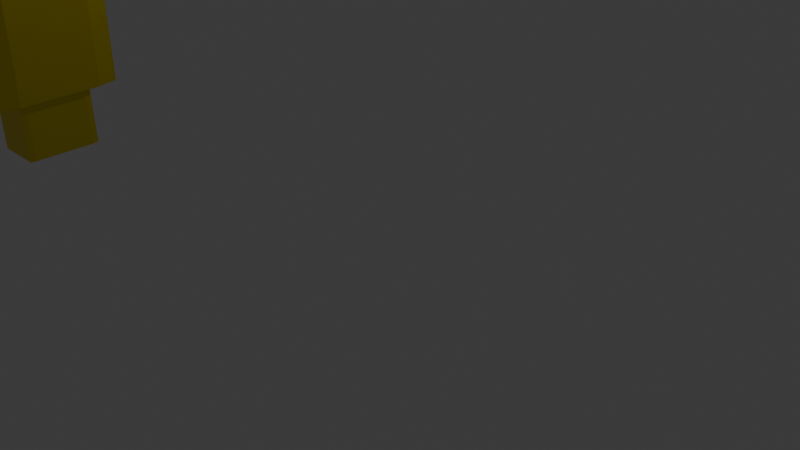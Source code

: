 # Source: KKEY.blend  (saved by Blender 4.0.36; exported with 4.5.12 LTS)
import bpy
from mathutils import Matrix  # noqa: F401  (used for matrix-valued properties, if any)

bpy.ops.wm.read_factory_settings(use_empty=True)
scene = bpy.context.scene
scene.name = 'Scene'

# ---- collections
col_collection = bpy.data.collections.new('Collection'); scene.collection.children.link(col_collection)

# ---- materials (node trees are filled in below, after node groups)
mat_material = bpy.data.materials.new('Material')
mat_material.alpha_threshold = 0.0
mat_material.use_transparent_shadow = False
mat_material.roughness = 0.5
mat_material.line_color = (0.0, 0.0, 0.0, 1.0)

# ---- material node trees
mat_material.use_nodes = True; mat_material.node_tree.nodes.clear()
_N = mat_material.node_tree.nodes; _L = mat_material.node_tree.links
n0 = _N.new('ShaderNodeOutputMaterial'); n0.name = 'Material Output'; n0.location = (300, 300)
n1 = _N.new('ShaderNodeBsdfPrincipled'); n1.name = 'Principled BSDF'; n1.location = (10, 300)
n1.inputs[0].default_value = (0.8003, 0.6511, 0.0, 1.0)
n1.inputs[1].default_value = 1.0
n1.inputs[2].default_value = 0.2969
n1.inputs[3].default_value = 2.65
_L.new(n1.outputs[0], n0.inputs[0])
n0.is_active_output = True

# ---- world
world_world = bpy.data.worlds.new('World'); scene.world = world_world
world_world.use_nodes = True; world_world.node_tree.nodes.clear()
_N = world_world.node_tree.nodes; _L = world_world.node_tree.links
n0 = _N.new('ShaderNodeOutputWorld'); n0.name = 'World Output'; n0.location = (300, 300)
n1 = _N.new('ShaderNodeBackground'); n1.name = 'Background'; n1.location = (10, 300)
n1.inputs[0].default_value = (0.05088, 0.05088, 0.05088, 1.0)
_L.new(n1.outputs[0], n0.inputs[0])
n0.is_active_output = True
world_world.color = (0.05088, 0.05088, 0.05088)
world_world.use_sun_shadow = False
world_world.sun_shadow_jitter_overblur = 0.0

# ---- cameras
cam_camera = bpy.data.cameras.new('Camera')
cam_camera.clip_end = 100.0
cam_camera.ortho_scale = 7.314

# ---- lights
light_light = bpy.data.lights.new('Light', 'POINT')
light_light.transmission_factor = 0.0
light_light.use_soft_falloff = False
light_light.energy = 1000.0
light_light.shadow_soft_size = 0.1
light_light.shadow_maximum_resolution = 0.006
light_light.use_absolute_resolution = True

# ---- meshes
me_cube = bpy.data.meshes.new('Cube')
me_cube.from_pydata([(1.0, 0.8083, 4.118), (0.37, 1.0, -0.5617), (1.0, 0.8083, -1.0), (1.0, -0.8083, 4.118), (1.0, -0.8083, -1.0), (0.8083, -1.0, -1.0), (-1.0, 0.8083, 4.118), (-1.0, 0.8083, -1.0), (-0.37, 1.0, -0.5617), (-1.0, -0.8083, 4.118), (-0.8083, -1.0, -1.0), (-1.0, -0.8083, -1.0), (0.1697, 0.2405, 7.295), (0.2099, 0.2002, 7.295), (-0.1697, -0.1793, 7.295), (-0.2099, -0.1391, 7.295), (0.2099, -0.1391, 7.295), (0.1697, -0.1793, 7.295), (-0.2099, 0.2002, 7.295), (-0.1697, 0.2405, 7.295), (1.0, 0.8199, -2.027), (0.8083, 1.012, -2.027), (-1.0, -0.7967, -2.027), (-0.8083, -0.9884, -2.027), (0.8083, -0.9884, -2.027), (1.0, -0.7967, -2.027), (-0.8083, 1.012, -2.027), (-1.0, 0.8199, -2.027), (1.0, 0.8083, 1.559), (0.37, 1.0, 1.12), (-0.8083, -1.0, 1.559), (-1.0, -0.8083, 1.559), (0.8083, -1.0, 1.559), (1.0, -0.8083, 1.559), (-0.37, 1.0, 1.12), (-1.0, 0.8083, 1.559), (1.0, -0.8083, 2.838), (-1.0, 0.8083, 2.838), (1.0, 0.8083, 2.838), (-1.0, -0.8083, 2.838), (1.0, -0.8083, 3.478), (-1.0, 0.8083, 3.478), (1.0, 0.8083, 3.478), (-1.0, -0.8083, 3.478), (1.0, 0.8083, 2.198), (-1.0, -0.8083, 2.198), (1.0, -0.8083, 2.198), (-1.0, 0.8083, 2.198), (0.6643, -1.0, 4.118), (0.8083, -1.0, 3.974), (0.9101, -0.8982, 4.118), (0.7753, -0.9592, 4.252), (-0.8083, -1.0, 3.974), (-0.6643, -1.0, 4.118), (-0.7753, -0.9592, 4.252), (-0.9101, -0.8982, 4.118), (-0.6643, -1.0, 3.478), (-0.8083, -1.0, 3.622), (-0.9101, -0.8982, 3.478), (-0.8083, -1.0, 3.334), (0.8083, -1.0, 3.622), (0.6643, -1.0, 3.478), (0.8083, -1.0, 3.334), (0.9101, -0.8982, 3.478), (-0.5258, -3.958, 3.676), (-0.4731, -3.958, 3.608), (-0.4731, -3.958, 3.988), (-0.5258, -3.958, 3.92), (0.5258, -3.958, 3.92), (0.4731, -3.958, 3.988), (0.4731, -3.958, 3.608), (0.5258, -3.958, 3.676), (-0.8083, -1.0, 2.732), (-0.7017, -1.0, 2.838), (-0.8083, -1.0, 2.945), (-0.8837, -0.9246, 2.838), (0.7017, -1.0, 2.838), (0.8083, -1.0, 2.732), (0.8837, -0.9246, 2.838), (0.8083, -1.0, 2.945), (0.8083, -1.0, 2.305), (0.7017, -1.0, 2.198), (0.8083, -1.0, 2.092), (0.8837, -0.9246, 2.198), (-0.7017, -1.0, 2.198), (-0.8083, -1.0, 2.305), (-0.8837, -0.9246, 2.198), (-0.8083, -1.0, 2.092), (-0.5258, -3.958, 2.359), (-0.5021, -3.958, 2.328), (-0.5021, -3.958, 2.708), (-0.5258, -3.958, 2.678), (0.5258, -3.958, 2.678), (0.5021, -3.958, 2.708), (0.5021, -3.958, 2.328), (0.5258, -3.958, 2.359), (1.141, -0.3564, -3.226), (-1.182, -0.2942, -3.227), (1.144, 0.04924, -3.213), (-1.179, 0.1114, -3.214), (1.147, 0.4385, -3.168), (-1.176, 0.5006, -3.168), (1.15, 0.793, -3.093), (-1.174, 0.8552, -3.094), (1.152, 1.095, -2.994), (-1.172, 1.157, -2.995), (1.154, 1.328, -2.881), (-1.17, 1.39, -2.882), (1.155, 1.477, -2.771), (-1.169, 1.54, -2.772), (1.155, 1.541, -2.69), (-1.169, 1.603, -2.691), (1.155, 1.551, -2.656), (-1.169, 1.613, -2.657), (1.155, 1.546, -2.629), (-1.169, 1.608, -2.63), (1.155, 1.498, -2.559), (-1.169, 1.561, -2.559), (1.154, 1.369, -2.452), (-1.17, 1.431, -2.453), (1.152, 1.153, -2.338), (-1.172, 1.216, -2.338), (1.15, 0.8651, -2.235), (-1.174, 0.9273, -2.236), (1.147, 0.5207, -2.154), (-1.176, 0.5829, -2.155), (1.145, 0.1376, -2.102), (-1.179, 0.1998, -2.103), (1.142, -0.266, -2.082), (-1.182, -0.2038, -2.082), (1.139, -0.6716, -2.095), (-1.185, -0.6095, -2.095), (1.136, -1.061, -2.14), (-1.188, -0.9987, -2.141), (1.133, -1.415, -2.215), (-1.19, -1.353, -2.215), (1.131, -1.718, -2.314), (-1.193, -1.655, -2.314), (1.13, -1.95, -2.427), (-1.194, -1.888, -2.427), (1.128, -2.1, -2.537), (-1.195, -2.038, -2.538), (1.128, -2.164, -2.618), (-1.196, -2.101, -2.619), (1.128, -2.173, -2.652), (-1.196, -2.111, -2.653), (1.128, -2.168, -2.679), (-1.196, -2.106, -2.679), (1.128, -2.121, -2.749), (-1.195, -2.059, -2.75), (1.129, -1.991, -2.856), (-1.194, -1.929, -2.856), (1.131, -1.776, -2.97), (-1.193, -1.714, -2.971), (1.133, -1.488, -3.073), (-1.191, -1.425, -3.074), (1.136, -1.143, -3.154), (-1.188, -1.081, -3.154), (1.138, -0.76, -3.206), (-1.185, -0.6978, -3.206), (1.142, -0.3596, -3.58), (1.145, 0.07535, -3.566), (-1.179, 0.1375, -3.567), (-1.182, -0.2975, -3.581), (1.148, 0.4955, -3.517), (-1.176, 0.5577, -3.518), (1.151, 0.8846, -3.435), (-1.173, 0.9468, -3.436), (1.153, 1.228, -3.323), (-1.171, 1.29, -3.324), (1.155, 1.512, -3.185), (-1.169, 1.574, -3.186), (1.157, 1.726, -3.027), (-1.167, 1.788, -3.028), (1.157, 1.862, -2.854), (-1.166, 1.924, -2.855), (1.158, 1.914, -2.674), (-1.166, 1.976, -2.675), (1.157, 1.88, -2.493), (-1.166, 1.943, -2.494), (1.157, 1.763, -2.318), (-1.167, 1.825, -2.319), (1.155, 1.566, -2.156), (-1.169, 1.628, -2.157), (1.153, 1.296, -2.013), (-1.171, 1.359, -2.014), (1.151, 0.9652, -1.895), (-1.173, 1.027, -1.896), (1.148, 0.585, -1.806), (-1.176, 0.6472, -1.807), (1.145, 0.1704, -1.75), (-1.179, 0.2326, -1.75), (1.142, -0.2628, -1.728), (-1.182, -0.2006, -1.729), (1.138, -0.6977, -1.742), (-1.185, -0.6356, -1.742), (1.135, -1.118, -1.791), (-1.188, -1.056, -1.791), (1.133, -1.507, -1.873), (-1.191, -1.445, -1.873), (1.13, -1.85, -1.985), (-1.194, -1.788, -1.986), (1.128, -2.134, -2.123), (-1.196, -2.072, -2.123), (1.127, -2.348, -2.281), (-1.197, -2.286, -2.282), (1.126, -2.484, -2.454), (-1.198, -2.422, -2.454), (1.125, -2.536, -2.634), (-1.198, -2.474, -2.634), (1.126, -2.503, -2.815), (-1.198, -2.441, -2.815), (1.127, -2.385, -2.99), (-1.197, -2.323, -2.99), (1.128, -2.188, -3.152), (-1.196, -2.126, -3.152), (1.13, -1.919, -3.294), (-1.194, -1.857, -3.295), (1.133, -1.588, -3.413), (-1.191, -1.525, -3.413), (1.135, -1.207, -3.502), (-1.188, -1.145, -3.502), (1.138, -0.7928, -3.558), (-1.185, -0.7306, -3.559), (-0.6643, -3.958, 3.478), (-0.8083, -3.958, 3.622), (-0.8083, -3.958, 3.974), (-0.6643, -3.958, 4.118), (0.8083, -3.958, 3.622), (0.6643, -3.958, 3.478), (0.6643, -3.958, 4.118), (0.8083, -3.958, 3.974), (-0.8083, -3.958, 2.732), (-0.7017, -3.958, 2.838), (0.7017, -3.958, 2.838), (0.8083, -3.958, 2.732), (0.8083, -3.958, 2.305), (0.7017, -3.958, 2.198), (-0.7017, -3.958, 2.198), (-0.8083, -3.958, 2.305), (-0.4731, -3.523, 3.608), (-0.5258, -3.523, 3.676), (-0.5258, -3.523, 3.92), (-0.4731, -3.523, 3.988), (0.5258, -3.523, 3.676), (0.4731, -3.523, 3.608), (0.4731, -3.523, 3.988), (0.5258, -3.523, 3.92), (-0.5258, -3.523, 2.678), (-0.5021, -3.523, 2.708), (0.5021, -3.523, 2.708), (0.5258, -3.523, 2.678), (0.5258, -3.523, 2.359), (0.5021, -3.523, 2.328), (-0.5021, -3.523, 2.328), (-0.5258, -3.523, 2.359), (-0.4731, -4.729, 3.598), (-0.5258, -4.729, 3.666), (-0.5258, -4.729, 3.911), (-0.4731, -4.729, 3.979), (0.5258, -4.729, 3.666), (0.4731, -4.729, 3.598), (0.4731, -4.729, 3.979), (0.5258, -4.729, 3.911), (-0.5258, -4.729, 2.669), (-0.5021, -4.729, 2.699), (0.5021, -4.729, 2.699), (0.5258, -4.729, 2.669), (0.5258, -4.729, 2.35), (0.5021, -4.729, 2.319), (-0.5021, -4.729, 2.319), (-0.5258, -4.729, 2.35), (-0.8083, 1.0, 1.559), (-0.8083, 1.0, -1.0), (0.8083, 1.0, -1.0), (0.8083, 1.0, 1.559), (0.8083, 1.0, 3.478), (0.8083, 1.0, 4.118), (-0.8083, 1.0, 4.118), (0.8083, 1.0, 2.198), (0.8083, 1.0, 2.838), (-0.8083, 1.0, 2.838), (-0.8083, 1.0, 3.478), (-0.8083, 1.0, 2.198), (-0.37, 2.039, 1.12), (-0.37, 2.039, -0.5617), (0.37, 2.039, -0.5617), (0.37, 2.039, 1.12), (0.37, 2.054, 0.8502), (-0.37, 2.054, 0.8232), (0.37, 1.63, 0.4891), (0.37, 1.606, 0.2985), (0.37, 1.428, 0.07639), (0.37, 1.497, -0.05038), (-0.37, 1.91, 0.01756), (-0.37, 1.727, 0.04278), (-0.37, 1.714, 0.1289), (-0.37, 1.677, 0.2024), (-0.37, 1.681, 0.3087), (-0.37, 1.703, 0.4214), (-0.37, 1.733, 0.5057), (-0.37, 1.885, 0.5182), (0.3661, 1.0, 3.874), (0.2847, 1.0, 3.955), (0.4425, 1.0, 3.983), (-0.2847, 1.0, 3.955), (-0.3661, 1.0, 3.874), (-0.4425, 1.0, 3.983), (0.3661, 1.0, 2.594), (0.2847, 1.0, 2.676), (0.4425, 1.0, 2.704), (-0.2847, 1.0, 2.676), (-0.3661, 1.0, 2.594), (-0.4425, 1.0, 2.704), (0.2847, 1.0, 3.64), (0.3661, 1.0, 3.722), (0.4425, 1.0, 3.612), (-0.3661, 1.0, 3.722), (-0.2847, 1.0, 3.64), (-0.4425, 1.0, 3.612), (-0.3661, 1.0, 2.442), (-0.2847, 1.0, 2.361), (-0.4425, 1.0, 2.333), (0.2847, 1.0, 2.361), (0.3661, 1.0, 2.442), (0.4425, 1.0, 2.333), (0.3661, 2.287, 3.722), (0.2847, 2.287, 3.64), (0.2847, 2.287, 3.955), (0.3661, 2.287, 3.874), (-0.3661, 2.287, 3.874), (-0.2847, 2.287, 3.955), (0.3661, 2.287, 2.442), (0.2847, 2.287, 2.361), (0.2847, 2.287, 2.676), (0.3661, 2.287, 2.594), (-0.3661, 2.287, 2.594), (-0.2847, 2.287, 2.676), (-0.2847, 2.287, 3.64), (-0.3661, 2.287, 3.722), (-0.2847, 2.287, 2.361), (-0.3661, 2.287, 2.442), (0.37, 2.036, -0.1691), (-0.0658, 1.961, -0.02566), (0.2958, 2.004, -0.0745), (0.37, 1.954, -0.08196), (-0.37, 1.961, -0.006303), (-0.37, 2.036, -0.122), (1.153, -0.2322, -4.185), (1.156, 0.2028, -4.171), (-1.168, 0.265, -4.172), (-1.171, -0.17, -4.185), (1.159, 0.6229, -4.122), (-1.165, 0.6851, -4.123), (1.162, 1.012, -4.04), (-1.162, 1.074, -4.041), (1.164, 1.355, -3.928), (-1.159, 1.417, -3.928), (-1.18, -1.398, -4.018), (1.144, -1.46, -4.018), (1.147, -1.08, -4.107), (-1.177, -1.018, -4.107), (1.15, -0.6653, -4.163), (-1.174, -0.6032, -4.164), (1.154, -0.2008, -5.17), (-1.17, -0.1386, -5.171), (-1.167, 0.2964, -5.157), (1.157, 0.2342, -5.156), (1.159, 0.3168, -5.15), (-1.164, 0.379, -5.151), (-1.161, 0.7991, -5.102), (1.162, 0.7369, -5.101), (1.165, 0.8264, -5.087), (-1.159, 0.8886, -5.087), (-1.156, 1.278, -5.005), (1.168, 1.216, -5.005), (1.17, 1.318, -4.977), (-1.153, 1.38, -4.978), (-1.151, 1.724, -4.866), (1.173, 1.661, -4.865), (1.138, -1.685, -4.978), (-1.186, -1.623, -4.978), (-1.183, -1.243, -5.067), (1.141, -1.305, -5.067), (1.143, -1.213, -5.084), (-1.18, -1.151, -5.084), (-1.177, -0.7362, -5.141), (1.146, -0.7984, -5.14), (1.149, -0.7147, -5.148), (-1.175, -0.6525, -5.148), (-1.172, -0.2194, -5.17), (1.152, -0.2816, -5.17)], [], [(10, 11, 22, 23), (43, 9, 6, 41), (32, 82, 81, 84, 87, 30), (6, 9, 15, 18), (42, 0, 3, 40), (28, 2, 274, 275), (9, 55, 54, 14, 15), (32, 5, 4, 33), (272, 273, 7, 35), (320, 312, 336, 341), (13, 12, 19, 18, 15, 14, 17, 16), (278, 6, 18, 19), (52, 57, 225, 226), (3, 0, 13, 16), (48, 53, 227, 230), (277, 278, 19, 12), (76, 73, 233, 234), (0, 277, 12, 13), (27, 26, 21, 20, 25, 24, 23, 22), (274, 2, 20, 21), (11, 7, 27, 22), (2, 4, 25, 20), (273, 274, 21, 26), (7, 273, 26, 27), (5, 10, 23, 24), (4, 5, 24, 25), (343, 346, 294), (283, 272, 35, 47), (30, 87, 86, 45, 31), (10, 30, 31, 11), (44, 28, 275, 279), (2, 28, 33, 4), (5, 32, 30, 10), (11, 31, 35, 7), (42, 38, 280, 276), (92, 93, 250, 251), (282, 281, 37, 41), (323, 321, 340, 333), (76, 79, 62, 61, 56, 59, 74, 73), (44, 38, 36, 46), (75, 74, 59, 58, 43, 39), (45, 39, 37, 47), (278, 282, 41, 6), (60, 49, 231, 228), (0, 42, 276, 277), (281, 282, 276, 280), (56, 61, 229, 224), (38, 42, 40, 36), (63, 62, 79, 78, 36, 40), (39, 43, 41, 37), (31, 45, 47, 35), (84, 81, 237, 238), (28, 44, 46, 33), (66, 67, 242, 243), (272, 283, 279, 275), (38, 44, 279, 280), (80, 77, 235, 236), (281, 283, 47, 37), (86, 85, 72, 75, 39, 45), (58, 57, 52, 55, 9, 43), (83, 82, 32, 33, 46), (78, 77, 80, 83, 46, 36), (54, 53, 48, 51, 17, 14), (51, 50, 3, 16, 17), (48, 49, 50, 51), (52, 53, 54, 55), (56, 57, 58, 59), (60, 61, 62, 63), (56, 224, 225, 57), (227, 53, 52, 226), (60, 228, 229, 61), (231, 49, 48, 230), (50, 49, 60, 63, 40, 3), (72, 73, 74, 75), (76, 77, 78, 79), (80, 81, 82, 83), (84, 85, 86, 87), (72, 232, 233, 73), (235, 77, 76, 234), (237, 81, 80, 236), (84, 238, 239, 85), (72, 85, 239, 232), (222, 220, 360, 362), (163, 162, 350, 351), (165, 167, 355, 353), (219, 221, 361, 358), (168, 169, 171, 170), (170, 171, 173, 172), (172, 173, 175, 174), (174, 175, 177, 176), (176, 177, 179, 178), (178, 179, 181, 180), (180, 181, 183, 182), (182, 183, 185, 184), (184, 185, 187, 186), (186, 187, 189, 188), (188, 189, 191, 190), (190, 191, 193, 192), (192, 193, 195, 194), (194, 195, 197, 196), (196, 197, 199, 198), (198, 199, 201, 200), (200, 201, 203, 202), (202, 203, 205, 204), (204, 205, 207, 206), (206, 207, 209, 208), (208, 209, 211, 210), (210, 211, 213, 212), (212, 213, 215, 214), (214, 215, 217, 216), (216, 217, 219, 218), (161, 160, 348, 349), (166, 164, 352, 354), (220, 218, 359, 360), (98, 96, 160, 161), (97, 99, 162, 163), (100, 98, 161, 164), (99, 101, 165, 162), (102, 100, 164, 166), (101, 103, 167, 165), (104, 102, 166, 168), (103, 105, 169, 167), (106, 104, 168, 170), (105, 107, 171, 169), (108, 106, 170, 172), (107, 109, 173, 171), (110, 108, 172, 174), (109, 111, 175, 173), (112, 110, 174, 176), (111, 113, 177, 175), (114, 112, 176, 178), (113, 115, 179, 177), (116, 114, 178, 180), (115, 117, 181, 179), (118, 116, 180, 182), (117, 119, 183, 181), (120, 118, 182, 184), (119, 121, 185, 183), (122, 120, 184, 186), (121, 123, 187, 185), (124, 122, 186, 188), (123, 125, 189, 187), (126, 124, 188, 190), (125, 127, 191, 189), (128, 126, 190, 192), (127, 129, 193, 191), (130, 128, 192, 194), (129, 131, 195, 193), (132, 130, 194, 196), (131, 133, 197, 195), (134, 132, 196, 198), (133, 135, 199, 197), (136, 134, 198, 200), (135, 137, 201, 199), (138, 136, 200, 202), (137, 139, 203, 201), (140, 138, 202, 204), (139, 141, 205, 203), (142, 140, 204, 206), (141, 143, 207, 205), (144, 142, 206, 208), (143, 145, 209, 207), (146, 144, 208, 210), (145, 147, 211, 209), (148, 146, 210, 212), (147, 149, 213, 211), (150, 148, 212, 214), (149, 151, 215, 213), (152, 150, 214, 216), (151, 153, 217, 215), (154, 152, 216, 218), (153, 155, 219, 217), (156, 154, 218, 220), (155, 157, 221, 219), (158, 156, 220, 222), (157, 159, 223, 221), (96, 158, 222, 160), (159, 97, 163, 223), (97, 159, 158, 96), (159, 157, 156, 158), (157, 155, 154, 156), (155, 153, 152, 154), (153, 151, 150, 152), (151, 149, 148, 150), (149, 147, 146, 148), (147, 145, 144, 146), (145, 143, 142, 144), (143, 141, 140, 142), (141, 139, 138, 140), (139, 137, 136, 138), (137, 135, 134, 136), (135, 133, 132, 134), (133, 131, 130, 132), (131, 129, 128, 130), (129, 127, 126, 128), (127, 125, 124, 126), (125, 123, 122, 124), (123, 121, 120, 122), (121, 119, 118, 120), (119, 117, 116, 118), (117, 115, 114, 116), (115, 113, 112, 114), (113, 111, 110, 112), (111, 109, 108, 110), (109, 107, 106, 108), (107, 105, 104, 106), (105, 103, 102, 104), (103, 101, 100, 102), (101, 99, 98, 100), (99, 97, 96, 98), (65, 64, 225, 224), (67, 66, 227, 226), (71, 70, 229, 228), (69, 68, 231, 230), (68, 71, 228, 231), (66, 69, 230, 227), (64, 67, 226, 225), (70, 65, 224, 229), (91, 90, 233, 232), (93, 92, 235, 234), (95, 94, 237, 236), (89, 88, 239, 238), (88, 91, 232, 239), (90, 93, 234, 233), (92, 95, 236, 235), (94, 89, 238, 237), (252, 251, 267, 268), (242, 241, 257, 258), (70, 71, 244, 245), (94, 95, 252, 253), (68, 69, 246, 247), (88, 89, 254, 255), (71, 68, 247, 244), (91, 88, 255, 248), (69, 66, 243, 246), (93, 90, 249, 250), (67, 64, 241, 242), (95, 92, 251, 252), (65, 70, 245, 240), (64, 65, 240, 241), (89, 94, 253, 254), (90, 91, 248, 249), (261, 260, 263, 262, 259, 258, 257, 256), (269, 268, 267, 266, 265, 264, 271, 270), (240, 245, 261, 256), (241, 240, 256, 257), (254, 253, 269, 270), (249, 248, 264, 265), (243, 242, 258, 259), (251, 250, 266, 267), (245, 244, 260, 261), (253, 252, 268, 269), (247, 246, 262, 263), (255, 254, 270, 271), (244, 247, 263, 260), (248, 255, 271, 264), (246, 243, 259, 262), (250, 249, 265, 266), (34, 8, 273, 272), (8, 1, 274, 273), (1, 29, 275, 274), (29, 34, 272, 275), (305, 303, 328, 331), (316, 315, 302, 304, 277, 276), (311, 309, 334, 337), (325, 324, 308, 310, 280, 279), (308, 324, 332, 335), (314, 318, 338, 327), (319, 318, 314, 316, 276, 282), (338, 339, 330, 331, 328, 329, 326, 327), (340, 341, 336, 337, 334, 335, 332, 333), (285, 347, 342, 286), (317, 306, 330, 339), (313, 312, 320, 322, 283, 281), (307, 306, 317, 319, 282, 278), (310, 309, 311, 313, 281, 280), (304, 303, 305, 307, 278, 277), (322, 321, 323, 325, 279, 283), (29, 1, 286, 342, 345, 293, 292, 291, 290, 288, 287), (34, 29, 287, 284), (1, 8, 285, 286), (291, 298, 299), (290, 299, 300), (290, 301, 288), (288, 289, 284, 287), (288, 301, 289), (291, 297, 298), (292, 296, 297), (293, 296, 292), (8, 34, 284, 289, 301, 300, 299, 298, 297, 296, 295, 294, 346, 347, 285), (344, 343, 294, 295), (290, 291, 299), (290, 300, 301), (291, 292, 297), (293, 295, 296), (345, 344, 295, 293), (302, 303, 304), (305, 306, 307), (308, 309, 310), (311, 312, 313), (314, 315, 316), (317, 318, 319), (320, 321, 322), (323, 324, 325), (342, 343, 344, 345), (317, 339, 338, 318), (326, 315, 314, 327), (308, 335, 334, 309), (336, 312, 311, 337), (302, 329, 328, 303), (330, 306, 305, 331), (340, 321, 320, 341), (323, 333, 332, 324), (342, 347, 346, 343), (302, 315, 326, 329), (168, 166, 354, 356), (221, 223, 363, 361), (167, 169, 357, 355), (164, 161, 349, 352), (169, 168, 356, 357), (162, 165, 353, 350), (160, 222, 362, 348), (218, 219, 358, 359), (223, 163, 351, 363), (364, 365, 366, 367), (351, 365, 364, 348), (350, 366, 365, 351), (349, 367, 366, 350), (348, 364, 367, 349), (368, 369, 370, 371), (350, 369, 368, 349), (353, 370, 369, 350), (352, 371, 370, 353), (349, 368, 371, 352), (372, 373, 374, 375), (353, 373, 372, 352), (355, 374, 373, 353), (354, 375, 374, 355), (352, 372, 375, 354), (376, 377, 378, 379), (355, 377, 376, 354), (357, 378, 377, 355), (356, 379, 378, 357), (354, 376, 379, 356), (380, 381, 382, 383), (358, 381, 380, 359), (361, 382, 381, 358), (360, 383, 382, 361), (359, 380, 383, 360), (384, 385, 386, 387), (361, 385, 384, 360), (363, 386, 385, 361), (362, 387, 386, 363), (360, 384, 387, 362), (388, 389, 390, 391), (363, 389, 388, 362), (351, 390, 389, 363), (348, 391, 390, 351), (362, 388, 391, 348)])
_uv = me_cube.uv_layers.new(name='UVMap')
_uv.uv.foreach_set('vector', [0.375, 0.0, 0.375, 0.02396, 0.375, 0.02396, 0.375, 0.0, 0.5938, 0.02396, 0.625, 0.02396, 0.625, 0.226, 0.5938, 0.226, 0.5, 0.774, 0.526, 0.774, 0.5312, 0.7873, 0.5312, 0.9627, 0.526, 0.976, 0.5, 0.976, 0.625, 0.226, 0.625, 0.02396, 0.625, 0.02396, 0.625, 0.226, 0.5938, 0.524, 0.625, 0.524, 0.625, 0.726, 0.5938, 0.726, 0.5, 0.524, 0.375, 0.524, 0.375, 0.476, 0.5, 0.476, 0.625, 0.02396, 0.625, 0.01273, 0.625, 0.0, 0.625, 0.0, 0.625, 0.02396, 0.5, 0.774, 0.375, 0.774, 0.375, 0.726, 0.5, 0.726, 0.5, 0.274, 0.375, 0.274, 0.375, 0.226, 0.5, 0.226, 0.5432, 0.2943, 0.5506, 0.2943, 0.5506, 0.2943, 0.5432, 0.2943, 0.625, 0.524, 0.649, 0.5, 0.851, 0.5, 0.875, 0.524, 0.875, 0.726, 0.851, 0.75, 0.649, 0.75, 0.625, 0.726, 0.625, 0.274, 0.625, 0.226, 0.625, 0.226, 0.625, 0.274, 0.618, 0.0, 0.6008, 0.0, 0.6008, 0.0, 0.618, 0.0, 0.625, 0.726, 0.625, 0.524, 0.625, 0.524, 0.625, 0.726, 0.625, 0.792, 0.625, 0.958, 0.625, 0.958, 0.625, 0.792, 0.625, 0.476, 0.625, 0.274, 0.625, 0.274, 0.625, 0.476, 0.5625, 0.7873, 0.5625, 0.9627, 0.5625, 0.9627, 0.5625, 0.7873, 0.625, 0.524, 0.625, 0.476, 0.625, 0.476, 0.625, 0.524, 0.125, 0.524, 0.149, 0.5, 0.351, 0.5, 0.375, 0.524, 0.375, 0.726, 0.351, 0.75, 0.149, 0.75, 0.125, 0.726, 0.375, 0.476, 0.375, 0.524, 0.375, 0.524, 0.375, 0.476, 0.375, 0.02396, 0.375, 0.226, 0.375, 0.226, 0.375, 0.02396, 0.375, 0.524, 0.375, 0.726, 0.375, 0.726, 0.375, 0.524, 0.375, 0.274, 0.375, 0.476, 0.375, 0.476, 0.375, 0.274, 0.375, 0.226, 0.375, 0.274, 0.375, 0.274, 0.375, 0.226, 0.375, 0.774, 0.375, 0.976, 0.375, 0.976, 0.375, 0.774, 0.375, 0.726, 0.375, 0.774, 0.375, 0.774, 0.375, 0.726, 0.424, 0.3668, 0.425, 0.3288, 0.4247, 0.3288, 0.5312, 0.274, 0.5, 0.274, 0.5, 0.226, 0.5312, 0.226, 0.5, 0.0, 0.526, 0.0, 0.5312, 0.009421, 0.5312, 0.02396, 0.5, 0.02396, 0.375, 0.0, 0.5, 0.0, 0.5, 0.02396, 0.375, 0.02396, 0.5312, 0.524, 0.5, 0.524, 0.5, 0.476, 0.5312, 0.476, 0.375, 0.524, 0.5, 0.524, 0.5, 0.726, 0.375, 0.726, 0.375, 0.774, 0.5, 0.774, 0.5, 0.976, 0.375, 0.976, 0.375, 0.02396, 0.5, 0.02396, 0.5, 0.226, 0.375, 0.226, 0.5938, 0.524, 0.5625, 0.524, 0.5625, 0.476, 0.5938, 0.476, 0.5547, 0.7902, 0.5562, 0.794, 0.5562, 0.794, 0.5547, 0.7902, 0.5938, 0.274, 0.5625, 0.274, 0.5625, 0.226, 0.5938, 0.226, 0.5392, 0.4378, 0.5392, 0.3122, 0.5392, 0.3122, 0.5392, 0.4378, 0.5625, 0.7873, 0.5677, 0.774, 0.5867, 0.774, 0.5938, 0.792, 0.5938, 0.958, 0.5867, 0.976, 0.5677, 0.976, 0.5625, 0.9627, 0.5312, 0.524, 0.5625, 0.524, 0.5625, 0.726, 0.5312, 0.726, 0.5625, 0.009421, 0.5677, 0.0, 0.5867, 0.0, 0.5938, 0.01273, 0.5938, 0.02396, 0.5625, 0.02396, 0.5312, 0.02396, 0.5625, 0.02396, 0.5625, 0.226, 0.5312, 0.226, 0.625, 0.274, 0.5938, 0.274, 0.5938, 0.226, 0.625, 0.226, 0.6008, 0.774, 0.618, 0.774, 0.618, 0.774, 0.6008, 0.774, 0.625, 0.524, 0.5938, 0.524, 0.5938, 0.476, 0.625, 0.476, 0.5625, 0.274, 0.5938, 0.274, 0.5938, 0.476, 0.5625, 0.476, 0.5938, 0.958, 0.5938, 0.792, 0.5938, 0.792, 0.5938, 0.958, 0.5625, 0.524, 0.5938, 0.524, 0.5938, 0.726, 0.5625, 0.726, 0.5938, 0.7485, 0.5867, 0.774, 0.5677, 0.774, 0.5625, 0.7551, 0.5625, 0.726, 0.5938, 0.726, 0.5625, 0.02396, 0.5938, 0.02396, 0.5938, 0.226, 0.5625, 0.226, 0.5, 0.02396, 0.5312, 0.02396, 0.5312, 0.226, 0.5, 0.226, 0.5312, 0.9627, 0.5312, 0.7873, 0.5312, 0.7873, 0.5312, 0.9627, 0.5, 0.524, 0.5312, 0.524, 0.5312, 0.726, 0.5, 0.726, 0.6187, 0.9513, 0.6153, 0.9598, 0.6153, 0.9598, 0.6187, 0.9513, 0.5, 0.274, 0.5312, 0.274, 0.5312, 0.476, 0.5, 0.476, 0.5625, 0.524, 0.5312, 0.524, 0.5312, 0.476, 0.5625, 0.476, 0.5365, 0.774, 0.5573, 0.774, 0.5573, 0.774, 0.5365, 0.774, 0.5625, 0.274, 0.5312, 0.274, 0.5312, 0.226, 0.5625, 0.226, 0.5312, 0.009421, 0.5365, 0.0, 0.5573, 0.0, 0.5625, 0.009421, 0.5625, 0.02396, 0.5312, 0.02396, 0.5938, 0.01273, 0.6008, 0.0, 0.618, 0.0, 0.625, 0.01273, 0.625, 0.02396, 0.5938, 0.02396, 0.5312, 0.7551, 0.526, 0.774, 0.5, 0.774, 0.5, 0.726, 0.5312, 0.726, 0.5625, 0.7551, 0.5573, 0.774, 0.5365, 0.774, 0.5312, 0.7551, 0.5312, 0.726, 0.5625, 0.726, 0.625, 0.976, 0.625, 0.958, 0.625, 0.792, 0.625, 0.774, 0.625, 0.774, 0.625, 0.976, 0.625, 0.774, 0.625, 0.7485, 0.625, 0.726, 0.625, 0.726, 0.625, 0.774, 0.625, 0.792, 0.625, 0.774, 0.625, 0.7485, 0.625, 0.774, 0.618, 0.0, 0.625, 0.0, 0.625, 0.0004894, 0.625, 0.01273, 0.5938, 0.0, 0.5938, 0.0, 0.5938, 0.01273, 0.5867, 0.0, 0.6008, 0.774, 0.5938, 0.774, 0.5867, 0.774, 0.5938, 0.7485, 0.5938, 0.958, 0.5938, 0.958, 0.5938, 0.976, 0.5938, 0.976, 0.625, 0.0, 0.625, 0.0, 0.618, 0.0, 0.618, 0.0, 0.6008, 0.774, 0.6008, 0.774, 0.5938, 0.792, 0.5938, 0.792, 0.618, 0.774, 0.618, 0.774, 0.625, 0.792, 0.625, 0.792, 0.625, 0.7485, 0.618, 0.774, 0.6008, 0.774, 0.5938, 0.7485, 0.5938, 0.726, 0.625, 0.726, 0.5573, 0.0, 0.5625, 0.0, 0.5625, 0.0, 0.5625, 0.009421, 0.5625, 0.7873, 0.5625, 0.774, 0.5625, 0.7551, 0.5677, 0.774, 0.5365, 0.774, 0.5312, 0.774, 0.526, 0.774, 0.5312, 0.7551, 0.5312, 0.0, 0.5312, 0.0, 0.5312, 0.009421, 0.526, 0.0, 0.5573, 0.0, 0.5573, 0.0, 0.5625, 0.0, 0.5625, 0.0, 0.5573, 0.774, 0.5573, 0.774, 0.5625, 0.7873, 0.5625, 0.7873, 0.5312, 0.7873, 0.5312, 0.7873, 0.5365, 0.774, 0.5365, 0.774, 0.5312, 0.9627, 0.5312, 0.9627, 0.5312, 0.976, 0.5312, 0.976, 0.5573, 0.0, 0.5365, 0.0, 0.5365, 0.0, 0.5573, 0.0, 0.7032, 0.4854, 0.6582, 0.4717, 0.6582, 0.4717, 0.7032, 0.4854, 0.25, 0.49, 0.2968, 0.4854, 0.2968, 0.4854, 0.25, 0.49, 0.3418, 0.4717, 0.3833, 0.4496, 0.3833, 0.4496, 0.3418, 0.4717, 0.1167, 0.4496, 0.1582, 0.4717, 0.1582, 0.4717, 0.1167, 0.4496, 0.875, 0.5, 0.875, 1.0, 0.8438, 1.0, 0.8438, 0.5, 0.8438, 0.5, 0.8438, 1.0, 0.8125, 1.0, 0.8125, 0.5, 0.8125, 0.5, 0.8125, 1.0, 0.7812, 1.0, 0.7812, 0.5, 0.7812, 0.5, 0.7812, 1.0, 0.75, 1.0, 0.75, 0.5, 0.75, 0.5, 0.75, 1.0, 0.7188, 1.0, 0.7188, 0.5, 0.7188, 0.5, 0.7188, 1.0, 0.6875, 1.0, 0.6875, 0.5, 0.6875, 0.5, 0.6875, 1.0, 0.6562, 1.0, 0.6562, 0.5, 0.6562, 0.5, 0.6562, 1.0, 0.625, 1.0, 0.625, 0.5, 0.625, 0.5, 0.625, 1.0, 0.5938, 1.0, 0.5938, 0.5, 0.5938, 0.5, 0.5938, 1.0, 0.5625, 1.0, 0.5625, 0.5, 0.5625, 0.5, 0.5625, 1.0, 0.5312, 1.0, 0.5312, 0.5, 0.5312, 0.5, 0.5312, 1.0, 0.5, 1.0, 0.5, 0.5, 0.5, 0.5, 0.5, 1.0, 0.4688, 1.0, 0.4688, 0.5, 0.4688, 0.5, 0.4688, 1.0, 0.4375, 1.0, 0.4375, 0.5, 0.4375, 0.5, 0.4375, 1.0, 0.4062, 1.0, 0.4062, 0.5, 0.4062, 0.5, 0.4062, 1.0, 0.375, 1.0, 0.375, 0.5, 0.375, 0.5, 0.375, 1.0, 0.3438, 1.0, 0.3438, 0.5, 0.3438, 0.5, 0.3438, 1.0, 0.3125, 1.0, 0.3125, 0.5, 0.3125, 0.5, 0.3125, 1.0, 0.2812, 1.0, 0.2812, 0.5, 0.2812, 0.5, 0.2812, 1.0, 0.25, 1.0, 0.25, 0.5, 0.25, 0.5, 0.25, 1.0, 0.2188, 1.0, 0.2188, 0.5, 0.2188, 0.5, 0.2188, 1.0, 0.1875, 1.0, 0.1875, 0.5, 0.1875, 0.5, 0.1875, 1.0, 0.1562, 1.0, 0.1562, 0.5, 0.1562, 0.5, 0.1562, 1.0, 0.125, 1.0, 0.125, 0.5, 0.125, 0.5, 0.125, 1.0, 0.09375, 1.0, 0.09375, 0.5, 0.7968, 0.4854, 0.75, 0.49, 0.75, 0.49, 0.7968, 0.4854, 0.8833, 0.4496, 0.8418, 0.4717, 0.8418, 0.4717, 0.8833, 0.4496, 0.6582, 0.4717, 0.6167, 0.4496, 0.6167, 0.4496, 0.6582, 0.4717, 0.792, 0.394, 0.7484, 0.3983, 0.75, 0.49, 0.7968, 0.4854, 0.2484, 0.3983, 0.292, 0.394, 0.2968, 0.4854, 0.25, 0.49, 0.8337, 0.3814, 0.792, 0.394, 0.7968, 0.4854, 0.8418, 0.4717, 0.292, 0.394, 0.3337, 0.3814, 0.3418, 0.4717, 0.2968, 0.4854, 0.8715, 0.3612, 0.8337, 0.3814, 0.8418, 0.4717, 0.8833, 0.4496, 0.3337, 0.3814, 0.3715, 0.3612, 0.3833, 0.4496, 0.3418, 0.4717, 0.9035, 0.3349, 0.8715, 0.3612, 0.8833, 0.4496, 0.9197, 0.4197, 0.3715, 0.3612, 0.4035, 0.3349, 0.4197, 0.4197, 0.3833, 0.4496, 0.928, 0.3051, 0.9035, 0.3349, 0.9197, 0.4197, 0.9496, 0.3833, 0.4035, 0.3349, 0.428, 0.3051, 0.4496, 0.3833, 0.4197, 0.4197, 0.9435, 0.2761, 0.928, 0.3051, 0.9496, 0.3833, 0.9717, 0.3418, 0.428, 0.3051, 0.4435, 0.2761, 0.4717, 0.3418, 0.4496, 0.3833, 0.9499, 0.255, 0.9435, 0.2761, 0.9717, 0.3418, 0.9854, 0.2968, 0.4435, 0.2761, 0.4499, 0.255, 0.4854, 0.2968, 0.4717, 0.3418, 0.9508, 0.2461, 0.9499, 0.255, 0.9854, 0.2968, 0.99, 0.25, 0.4499, 0.255, 0.4508, 0.2461, 0.49, 0.25, 0.4854, 0.2968, 0.9501, 0.2393, 0.9508, 0.2461, 0.99, 0.25, 0.9854, 0.2032, 0.4508, 0.2461, 0.4501, 0.2393, 0.4854, 0.2032, 0.49, 0.25, 0.9446, 0.221, 0.9501, 0.2393, 0.9854, 0.2032, 0.9717, 0.1582, 0.4501, 0.2393, 0.4446, 0.221, 0.4717, 0.1582, 0.4854, 0.2032, 0.93, 0.1937, 0.9446, 0.221, 0.9717, 0.1582, 0.9496, 0.1167, 0.4446, 0.221, 0.43, 0.1937, 0.4496, 0.1167, 0.4717, 0.1582, 0.9061, 0.1647, 0.93, 0.1937, 0.9496, 0.1167, 0.9197, 0.08029, 0.43, 0.1937, 0.4061, 0.1647, 0.4197, 0.08029, 0.4496, 0.1167, 0.8745, 0.1387, 0.9061, 0.1647, 0.9197, 0.08029, 0.8833, 0.05045, 0.4061, 0.1647, 0.3745, 0.1387, 0.3833, 0.05045, 0.4197, 0.08029, 0.8369, 0.1186, 0.8745, 0.1387, 0.8833, 0.05045, 0.8418, 0.02827, 0.3745, 0.1387, 0.3369, 0.1186, 0.3418, 0.02827, 0.3833, 0.05045, 0.7953, 0.106, 0.8369, 0.1186, 0.8418, 0.02827, 0.7968, 0.01461, 0.3369, 0.1186, 0.2953, 0.106, 0.2968, 0.01461, 0.3418, 0.02827, 0.7516, 0.1017, 0.7953, 0.106, 0.7968, 0.01461, 0.75, 0.01, 0.2953, 0.106, 0.2516, 0.1017, 0.25, 0.01, 0.2968, 0.01461, 0.708, 0.106, 0.7516, 0.1017, 0.75, 0.01, 0.7032, 0.01461, 0.2516, 0.1017, 0.208, 0.106, 0.2032, 0.01461, 0.25, 0.01, 0.6663, 0.1186, 0.708, 0.106, 0.7032, 0.01461, 0.6582, 0.02827, 0.208, 0.106, 0.1663, 0.1186, 0.1582, 0.02827, 0.2032, 0.01461, 0.6285, 0.1388, 0.6663, 0.1186, 0.6582, 0.02827, 0.6167, 0.05045, 0.1663, 0.1186, 0.1285, 0.1388, 0.1167, 0.05045, 0.1582, 0.02827, 0.5965, 0.1651, 0.6285, 0.1388, 0.6167, 0.05045, 0.5803, 0.08029, 0.1285, 0.1388, 0.09645, 0.1651, 0.08029, 0.08029, 0.1167, 0.05045, 0.572, 0.1949, 0.5965, 0.1651, 0.5803, 0.08029, 0.5504, 0.1167, 0.09645, 0.1651, 0.07198, 0.1949, 0.05045, 0.1167, 0.08029, 0.08029, 0.5565, 0.2239, 0.572, 0.1949, 0.5504, 0.1167, 0.5283, 0.1582, 0.07198, 0.1949, 0.0565, 0.2239, 0.02827, 0.1582, 0.05045, 0.1167, 0.5501, 0.245, 0.5565, 0.2239, 0.5283, 0.1582, 0.5146, 0.2032, 0.0565, 0.2239, 0.05009, 0.245, 0.01461, 0.2032, 0.02827, 0.1582, 0.5492, 0.2539, 0.5501, 0.245, 0.5146, 0.2032, 0.51, 0.25, 0.05009, 0.245, 0.04922, 0.2539, 0.01, 0.25, 0.01461, 0.2032, 0.5499, 0.2607, 0.5492, 0.2539, 0.51, 0.25, 0.5146, 0.2968, 0.04922, 0.2539, 0.0499, 0.2607, 0.01461, 0.2968, 0.01, 0.25, 0.5554, 0.279, 0.5499, 0.2607, 0.5146, 0.2968, 0.5283, 0.3418, 0.0499, 0.2607, 0.05543, 0.279, 0.02827, 0.3418, 0.01461, 0.2968, 0.57, 0.3063, 0.5554, 0.279, 0.5283, 0.3418, 0.5504, 0.3833, 0.05543, 0.279, 0.07001, 0.3063, 0.05045, 0.3833, 0.02827, 0.3418, 0.5939, 0.3353, 0.57, 0.3063, 0.5504, 0.3833, 0.5803, 0.4197, 0.07001, 0.3063, 0.09388, 0.3353, 0.08029, 0.4197, 0.05045, 0.3833, 0.6255, 0.3613, 0.5939, 0.3353, 0.5803, 0.4197, 0.6167, 0.4496, 0.09388, 0.3353, 0.1255, 0.3613, 0.1167, 0.4496, 0.08029, 0.4197, 0.6631, 0.3814, 0.6255, 0.3613, 0.6167, 0.4496, 0.6582, 0.4717, 0.1255, 0.3613, 0.1631, 0.3814, 0.1582, 0.4717, 0.1167, 0.4496, 0.7047, 0.394, 0.6631, 0.3814, 0.6582, 0.4717, 0.7032, 0.4854, 0.1631, 0.3814, 0.2047, 0.394, 0.2032, 0.4854, 0.1582, 0.4717, 0.7484, 0.3983, 0.7047, 0.394, 0.7032, 0.4854, 0.75, 0.49, 0.2047, 0.394, 0.2484, 0.3983, 0.25, 0.49, 0.2032, 0.4854, 0.2484, 0.3983, 0.2047, 0.394, 0.7047, 0.394, 0.7484, 0.3983, 0.2047, 0.394, 0.1631, 0.3814, 0.6631, 0.3814, 0.7047, 0.394, 0.1631, 0.3814, 0.1255, 0.3613, 0.6255, 0.3613, 0.6631, 0.3814, 0.1255, 0.3613, 0.09388, 0.3353, 0.5939, 0.3353, 0.6255, 0.3613, 0.09388, 0.3353, 0.07001, 0.3063, 0.57, 0.3063, 0.5939, 0.3353, 0.07001, 0.3063, 0.05543, 0.279, 0.5554, 0.279, 0.57, 0.3063, 0.05543, 0.279, 0.0499, 0.2607, 0.5499, 0.2607, 0.5554, 0.279, 0.0499, 0.2607, 0.04922, 0.2539, 0.5492, 0.2539, 0.5499, 0.2607, 0.04922, 0.2539, 0.05009, 0.245, 0.5501, 0.245, 0.5492, 0.2539, 0.05009, 0.245, 0.0565, 0.2239, 0.5565, 0.2239, 0.5501, 0.245, 0.0565, 0.2239, 0.07198, 0.1949, 0.572, 0.1949, 0.5565, 0.2239, 0.07198, 0.1949, 0.09645, 0.1651, 0.5965, 0.1651, 0.572, 0.1949, 0.09645, 0.1651, 0.1285, 0.1388, 0.6285, 0.1388, 0.5965, 0.1651, 0.1285, 0.1388, 0.1663, 0.1186, 0.6663, 0.1186, 0.6285, 0.1388, 0.1663, 0.1186, 0.208, 0.106, 0.708, 0.106, 0.6663, 0.1186, 0.208, 0.106, 0.2516, 0.1017, 0.7516, 0.1017, 0.708, 0.106, 0.2516, 0.1017, 0.2953, 0.106, 0.7953, 0.106, 0.7516, 0.1017, 0.2953, 0.106, 0.3369, 0.1186, 0.8369, 0.1186, 0.7953, 0.106, 0.3369, 0.1186, 0.3745, 0.1387, 0.8745, 0.1387, 0.8369, 0.1186, 0.3745, 0.1387, 0.4061, 0.1647, 0.9061, 0.1647, 0.8745, 0.1387, 0.4061, 0.1647, 0.43, 0.1937, 0.93, 0.1937, 0.9061, 0.1647, 0.43, 0.1937, 0.4446, 0.221, 0.9446, 0.221, 0.93, 0.1937, 0.4446, 0.221, 0.4501, 0.2393, 0.9501, 0.2393, 0.9446, 0.221, 0.4501, 0.2393, 0.4508, 0.2461, 0.9508, 0.2461, 0.9501, 0.2393, 0.4508, 0.2461, 0.4499, 0.255, 0.9499, 0.255, 0.9508, 0.2461, 0.4499, 0.255, 0.4435, 0.2761, 0.9435, 0.2761, 0.9499, 0.255, 0.4435, 0.2761, 0.428, 0.3051, 0.928, 0.3051, 0.9435, 0.2761, 0.428, 0.3051, 0.4035, 0.3349, 0.9035, 0.3349, 0.928, 0.3051, 0.4035, 0.3349, 0.3715, 0.3612, 0.8715, 0.3612, 0.9035, 0.3349, 0.3715, 0.3612, 0.3337, 0.3814, 0.8337, 0.3814, 0.8715, 0.3612, 0.3337, 0.3814, 0.292, 0.394, 0.792, 0.394, 0.8337, 0.3814, 0.292, 0.394, 0.2484, 0.3983, 0.7484, 0.3983, 0.792, 0.394, 0.6001, 0.9513, 0.6034, 0.9598, 0.6008, 0.976, 0.5938, 0.958, 0.6153, 0.9598, 0.6187, 0.9513, 0.625, 0.958, 0.618, 0.976, 0.6034, 0.7902, 0.6001, 0.7987, 0.5938, 0.792, 0.6008, 0.774, 0.6187, 0.7987, 0.6153, 0.7902, 0.618, 0.774, 0.625, 0.792, 0.6153, 0.7902, 0.6034, 0.7902, 0.6008, 0.774, 0.618, 0.774, 0.6187, 0.9513, 0.6187, 0.7987, 0.625, 0.792, 0.625, 0.958, 0.6034, 0.9598, 0.6153, 0.9598, 0.618, 0.976, 0.6008, 0.976, 0.6001, 0.7987, 0.6001, 0.9513, 0.5938, 0.958, 0.5938, 0.792, 0.5547, 0.9598, 0.5562, 0.956, 0.5625, 0.9627, 0.5573, 0.976, 0.5562, 0.794, 0.5547, 0.7902, 0.5573, 0.774, 0.5625, 0.7873, 0.5391, 0.7902, 0.5376, 0.794, 0.5312, 0.7873, 0.5365, 0.774, 0.5376, 0.956, 0.5391, 0.9598, 0.5365, 0.976, 0.5312, 0.9627, 0.5391, 0.9598, 0.5547, 0.9598, 0.5573, 0.976, 0.5365, 0.976, 0.5562, 0.956, 0.5562, 0.794, 0.5625, 0.7873, 0.5625, 0.9627, 0.5547, 0.7902, 0.5391, 0.7902, 0.5365, 0.774, 0.5573, 0.774, 0.5376, 0.794, 0.5376, 0.956, 0.5312, 0.9627, 0.5312, 0.7873, 0.5391, 0.7902, 0.5547, 0.7902, 0.5547, 0.7902, 0.5391, 0.7902, 0.6153, 0.9598, 0.6034, 0.9598, 0.6034, 0.9598, 0.6153, 0.9598, 0.6001, 0.7987, 0.6034, 0.7902, 0.6034, 0.7902, 0.6001, 0.7987, 0.5376, 0.794, 0.5391, 0.7902, 0.5391, 0.7902, 0.5376, 0.794, 0.6153, 0.7902, 0.6187, 0.7987, 0.6187, 0.7987, 0.6153, 0.7902, 0.5391, 0.9598, 0.5376, 0.956, 0.5376, 0.956, 0.5391, 0.9598, 0.6034, 0.7902, 0.6153, 0.7902, 0.6153, 0.7902, 0.6034, 0.7902, 0.5547, 0.9598, 0.5391, 0.9598, 0.5391, 0.9598, 0.5547, 0.9598, 0.6187, 0.7987, 0.6187, 0.9513, 0.6187, 0.9513, 0.6187, 0.7987, 0.5562, 0.794, 0.5562, 0.956, 0.5562, 0.956, 0.5562, 0.794, 0.6153, 0.9598, 0.6034, 0.9598, 0.6034, 0.9598, 0.6153, 0.9598, 0.5391, 0.7902, 0.5547, 0.7902, 0.5547, 0.7902, 0.5391, 0.7902, 0.6001, 0.9513, 0.6001, 0.7987, 0.6001, 0.7987, 0.6001, 0.9513, 0.6034, 0.9598, 0.6001, 0.9513, 0.6001, 0.9513, 0.6034, 0.9598, 0.5376, 0.956, 0.5376, 0.794, 0.5376, 0.794, 0.5376, 0.956, 0.5562, 0.956, 0.5547, 0.9598, 0.5547, 0.9598, 0.5562, 0.956, 0.6001, 0.7987, 0.6034, 0.7902, 0.6153, 0.7902, 0.6187, 0.7987, 0.6187, 0.9513, 0.6153, 0.9598, 0.6034, 0.9598, 0.6001, 0.9513, 0.5376, 0.794, 0.5391, 0.7902, 0.5547, 0.7902, 0.5562, 0.794, 0.5562, 0.956, 0.5547, 0.9598, 0.5391, 0.9598, 0.5376, 0.956, 0.6001, 0.9513, 0.6001, 0.7987, 0.6001, 0.7987, 0.6001, 0.9513, 0.6034, 0.9598, 0.6001, 0.9513, 0.6001, 0.9513, 0.6034, 0.9598, 0.5376, 0.956, 0.5376, 0.794, 0.5376, 0.794, 0.5376, 0.956, 0.5562, 0.956, 0.5547, 0.9598, 0.5547, 0.9598, 0.5562, 0.956, 0.6187, 0.9513, 0.6153, 0.9598, 0.6153, 0.9598, 0.6187, 0.9513, 0.5547, 0.7902, 0.5562, 0.794, 0.5562, 0.794, 0.5547, 0.7902, 0.6001, 0.7987, 0.6034, 0.7902, 0.6034, 0.7902, 0.6001, 0.7987, 0.5376, 0.794, 0.5391, 0.7902, 0.5391, 0.7902, 0.5376, 0.794, 0.6153, 0.7902, 0.6187, 0.7987, 0.6187, 0.7987, 0.6153, 0.7902, 0.5391, 0.9598, 0.5376, 0.956, 0.5376, 0.956, 0.5391, 0.9598, 0.6034, 0.7902, 0.6153, 0.7902, 0.6153, 0.7902, 0.6034, 0.7902, 0.5547, 0.9598, 0.5391, 0.9598, 0.5391, 0.9598, 0.5547, 0.9598, 0.6187, 0.7987, 0.6187, 0.9513, 0.6187, 0.9513, 0.6187, 0.7987, 0.5562, 0.794, 0.5562, 0.956, 0.5562, 0.956, 0.5562, 0.794, 0.4786, 0.3288, 0.3964, 0.3288, 0.375, 0.274, 0.5, 0.274, 0.3964, 0.3288, 0.3964, 0.4212, 0.375, 0.476, 0.375, 0.274, 0.3964, 0.4212, 0.4786, 0.4212, 0.5, 0.476, 0.375, 0.476, 0.4786, 0.4212, 0.4786, 0.3288, 0.5, 0.274, 0.5, 0.476, 0.6171, 0.3122, 0.6171, 0.4378, 0.6171, 0.4378, 0.6171, 0.3122, 0.6003, 0.4592, 0.6057, 0.4557, 0.6131, 0.4557, 0.6184, 0.4592, 0.625, 0.476, 0.5938, 0.476, 0.5546, 0.3122, 0.5546, 0.4378, 0.5546, 0.4378, 0.5546, 0.3122, 0.5378, 0.4592, 0.5432, 0.4557, 0.5506, 0.4557, 0.5559, 0.4592, 0.5625, 0.476, 0.5312, 0.476, 0.5506, 0.4557, 0.5432, 0.4557, 0.5432, 0.4557, 0.5506, 0.4557, 0.6017, 0.4378, 0.6017, 0.3122, 0.6017, 0.3122, 0.6017, 0.4378, 0.6003, 0.2908, 0.6017, 0.3122, 0.6017, 0.4378, 0.6003, 0.4592, 0.5938, 0.476, 0.5938, 0.274, 0.6017, 0.3122, 0.6057, 0.2943, 0.6131, 0.2943, 0.6171, 0.3122, 0.6171, 0.4378, 0.6131, 0.4557, 0.6057, 0.4557, 0.6017, 0.4378, 0.5392, 0.3122, 0.5432, 0.2943, 0.5506, 0.2943, 0.5546, 0.3122, 0.5546, 0.4378, 0.5506, 0.4557, 0.5432, 0.4557, 0.5392, 0.4378, 0.3964, 0.3288, 0.4208, 0.3288, 0.4185, 0.4212, 0.3964, 0.4212, 0.6057, 0.2943, 0.6131, 0.2943, 0.6131, 0.2943, 0.6057, 0.2943, 0.5559, 0.2908, 0.5506, 0.2943, 0.5432, 0.2943, 0.5378, 0.2908, 0.5312, 0.274, 0.5625, 0.274, 0.6184, 0.2908, 0.6131, 0.2943, 0.6057, 0.2943, 0.6003, 0.2908, 0.5938, 0.274, 0.625, 0.274, 0.5559, 0.4592, 0.5546, 0.4378, 0.5546, 0.3122, 0.5559, 0.2908, 0.5625, 0.274, 0.5625, 0.476, 0.6184, 0.4592, 0.6171, 0.4378, 0.6171, 0.3122, 0.6184, 0.2908, 0.625, 0.274, 0.625, 0.476, 0.5378, 0.2908, 0.5392, 0.3122, 0.5392, 0.4378, 0.5378, 0.4592, 0.5312, 0.476, 0.5312, 0.274, 0.4786, 0.4212, 0.3964, 0.4212, 0.3964, 0.4212, 0.4185, 0.4212, 0.4228, 0.4212, 0.4214, 0.4212, 0.4276, 0.4212, 0.4384, 0.4212, 0.4477, 0.4212, 0.4511, 0.4212, 0.4786, 0.4212, 0.4786, 0.3288, 0.4786, 0.4212, 0.4786, 0.4212, 0.4786, 0.3288, 0.3964, 0.4212, 0.3964, 0.3288, 0.3964, 0.3288, 0.3964, 0.4212, 0.4384, 0.4212, 0.4389, 0.3288, 0.4444, 0.3288, 0.4477, 0.4212, 0.4444, 0.3288, 0.4486, 0.3288, 0.4477, 0.4212, 0.4492, 0.3288, 0.4511, 0.4212, 0.4511, 0.4212, 0.4498, 0.3288, 0.4786, 0.3288, 0.4786, 0.4212, 0.4511, 0.4212, 0.4492, 0.3288, 0.4498, 0.3288, 0.4384, 0.4212, 0.4337, 0.3288, 0.4389, 0.3288, 0.4276, 0.4212, 0.4302, 0.3288, 0.4337, 0.3288, 0.4214, 0.4212, 0.4302, 0.3288, 0.4276, 0.4212, 0.3964, 0.3288, 0.4786, 0.3288, 0.4786, 0.3288, 0.4498, 0.3288, 0.4492, 0.3288, 0.4486, 0.3288, 0.4444, 0.3288, 0.4389, 0.3288, 0.4337, 0.3288, 0.4302, 0.3288, 0.4259, 0.3288, 0.4247, 0.3288, 0.425, 0.3288, 0.4208, 0.3288, 0.3964, 0.3288, 0.4233, 0.412, 0.424, 0.3668, 0.4247, 0.3288, 0.4259, 0.3288, 0.4477, 0.4212, 0.4384, 0.4212, 0.4444, 0.3288, 0.4477, 0.4212, 0.4486, 0.3288, 0.4492, 0.3288, 0.4384, 0.4212, 0.4276, 0.4212, 0.4337, 0.3288, 0.4214, 0.4212, 0.4259, 0.3288, 0.4302, 0.3288, 0.4228, 0.4212, 0.4233, 0.412, 0.4259, 0.3288, 0.4214, 0.4212, 0.6131, 0.4557, 0.6171, 0.4557, 0.6184, 0.4592, 0.6171, 0.3122, 0.6171, 0.2943, 0.6184, 0.2908, 0.5506, 0.4557, 0.5546, 0.4557, 0.5559, 0.4592, 0.5546, 0.3122, 0.5546, 0.2943, 0.5559, 0.2908, 0.6017, 0.4378, 0.6017, 0.4557, 0.6003, 0.4592, 0.6057, 0.2943, 0.6017, 0.2943, 0.6003, 0.2908, 0.5432, 0.2943, 0.5392, 0.2943, 0.5378, 0.2908, 0.5392, 0.4378, 0.5392, 0.4557, 0.5378, 0.4592, 0.4185, 0.4212, 0.4263, 0.3668, 0.4233, 0.412, 0.4228, 0.4212, 0.6057, 0.2943, 0.6057, 0.2943, 0.6017, 0.3122, 0.6017, 0.3122, 0.6057, 0.4557, 0.6057, 0.4557, 0.6017, 0.4378, 0.6017, 0.4378, 0.5506, 0.4557, 0.5506, 0.4557, 0.5546, 0.4378, 0.5546, 0.4378, 0.5506, 0.2943, 0.5506, 0.2943, 0.5546, 0.3122, 0.5546, 0.3122, 0.6131, 0.4557, 0.6131, 0.4557, 0.6171, 0.4378, 0.6171, 0.4378, 0.6131, 0.2943, 0.6131, 0.2943, 0.6171, 0.3122, 0.6171, 0.3122, 0.5392, 0.3122, 0.5392, 0.3122, 0.5432, 0.2943, 0.5432, 0.2943, 0.5392, 0.4378, 0.5392, 0.4378, 0.5432, 0.4557, 0.5432, 0.4557, 0.4185, 0.4212, 0.4208, 0.3288, 0.425, 0.3288, 0.424, 0.3668, 0.6131, 0.4557, 0.6057, 0.4557, 0.6057, 0.4557, 0.6131, 0.4557, 0.9197, 0.4197, 0.8833, 0.4496, 0.8833, 0.4496, 0.9197, 0.4197, 0.1582, 0.4717, 0.2032, 0.4854, 0.2032, 0.4854, 0.1582, 0.4717, 0.3833, 0.4496, 0.4197, 0.4197, 0.4197, 0.4197, 0.3833, 0.4496, 0.8418, 0.4717, 0.7968, 0.4854, 0.7968, 0.4854, 0.8418, 0.4717, 0.875, 1.0, 0.875, 0.5, 0.875, 0.5, 0.875, 1.0, 0.2968, 0.4854, 0.3418, 0.4717, 0.3418, 0.4717, 0.2968, 0.4854, 0.75, 0.49, 0.7032, 0.4854, 0.7032, 0.4854, 0.75, 0.49, 0.09375, 0.5, 0.09375, 1.0, 0.09375, 1.0, 0.09375, 0.5, 0.2032, 0.4854, 0.25, 0.49, 0.25, 0.49, 0.2032, 0.4854, 1.0, 0.5, 1.0, 1.0, 0.9688, 1.0, 0.9688, 0.5, 1.0, 1.0, 1.0, 1.0, 1.0, 0.5, 1.0, 0.5, 0.9688, 1.0, 0.9688, 1.0, 1.0, 1.0, 1.0, 1.0, 0.9688, 0.5, 0.9688, 0.5, 0.9688, 1.0, 0.9688, 1.0, 1.0, 0.5, 1.0, 0.5, 0.9688, 0.5, 0.9688, 0.5, 0.9688, 0.5, 0.9688, 1.0, 0.9375, 1.0, 0.9375, 0.5, 0.9688, 1.0, 0.9688, 1.0, 0.9688, 0.5, 0.9688, 0.5, 0.9375, 1.0, 0.9375, 1.0, 0.9688, 1.0, 0.9688, 1.0, 0.9375, 0.5, 0.9375, 0.5, 0.9375, 1.0, 0.9375, 1.0, 0.9688, 0.5, 0.9688, 0.5, 0.9375, 0.5, 0.9375, 0.5, 0.9375, 0.5, 0.9375, 1.0, 0.9062, 1.0, 0.9062, 0.5, 0.9375, 1.0, 0.9375, 1.0, 0.9375, 0.5, 0.9375, 0.5, 0.9062, 1.0, 0.9062, 1.0, 0.9375, 1.0, 0.9375, 1.0, 0.9062, 0.5, 0.9062, 0.5, 0.9062, 1.0, 0.9062, 1.0, 0.9375, 0.5, 0.9375, 0.5, 0.9062, 0.5, 0.9062, 0.5, 0.9062, 0.5, 0.9062, 1.0, 0.875, 1.0, 0.875, 0.5, 0.9062, 1.0, 0.9062, 1.0, 0.9062, 0.5, 0.9062, 0.5, 0.875, 1.0, 0.875, 1.0, 0.9062, 1.0, 0.9062, 1.0, 0.875, 0.5, 0.875, 0.5, 0.875, 1.0, 0.875, 1.0, 0.9062, 0.5, 0.9062, 0.5, 0.875, 0.5, 0.875, 0.5, 0.09375, 0.5, 0.09375, 1.0, 0.0625, 1.0, 0.0625, 0.5, 0.09375, 1.0, 0.09375, 1.0, 0.09375, 0.5, 0.09375, 0.5, 0.0625, 1.0, 0.0625, 1.0, 0.09375, 1.0, 0.09375, 1.0, 0.0625, 0.5, 0.0625, 0.5, 0.0625, 1.0, 0.0625, 1.0, 0.09375, 0.5, 0.09375, 0.5, 0.0625, 0.5, 0.0625, 0.5, 0.0625, 0.5, 0.0625, 1.0, 0.03125, 1.0, 0.03125, 0.5, 0.0625, 1.0, 0.0625, 1.0, 0.0625, 0.5, 0.0625, 0.5, 0.03125, 1.0, 0.03125, 1.0, 0.0625, 1.0, 0.0625, 1.0, 0.03125, 0.5, 0.03125, 0.5, 0.03125, 1.0, 0.03125, 1.0, 0.0625, 0.5, 0.0625, 0.5, 0.03125, 0.5, 0.03125, 0.5, 0.03125, 0.5, 0.03125, 1.0, 0.0, 1.0, 0.0, 0.5, 0.03125, 1.0, 0.03125, 1.0, 0.03125, 0.5, 0.03125, 0.5, 0.0, 1.0, 0.0, 1.0, 0.03125, 1.0, 0.03125, 1.0, 0.0, 0.5, 0.0, 0.5, 0.0, 1.0, 0.0, 1.0, 0.03125, 0.5, 0.03125, 0.5, 0.0, 0.5, 0.0, 0.5])
me_cube.materials.append(mat_material)
me_cube.use_mirror_vertex_groups = False
me_cube.update()

# ---- objects
ob_cube = bpy.data.objects.new('Cube', me_cube)
ob_light = bpy.data.objects.new('Light', light_light)
ob_camera = bpy.data.objects.new('Camera', cam_camera)

# ---- transforms, parenting, visibility, modifiers, constraints
ob_cube.location = (0.0, 0.0, 4.709)
ob_cube.rotation_euler = (1.593, -0.0, 0.0)
ob_cube.scale = (0.3661, 0.5976, 1.436)
ob_cube.lock_rotations_4d = False
ob_cube.empty_display_type = 'ARROWS'
ob_cube.lineart.crease_threshold = 0.0
ob_light.location = (4.076, 1.005, 5.904)
ob_light.rotation_euler = (0.6503, 0.05522, 1.866)
ob_light.lock_rotations_4d = False
ob_light.empty_display_type = 'ARROWS'
ob_light.color = (0.0, 0.0, 0.0, 0.0)
ob_light.lineart.crease_threshold = 0.0
ob_camera.location = (7.359, -6.926, 4.958)
ob_camera.rotation_euler = (1.109, 0.0, 0.8149)
ob_camera.lock_rotations_4d = False
ob_camera.empty_display_type = 'ARROWS'
ob_camera.color = (0.0, 0.0, 0.0, 0.0)
ob_camera.display_type = 'WIRE'
ob_camera.lineart.crease_threshold = 0.0

# ---- collection membership
col_collection.objects.link(ob_cube)
col_collection.objects.link(ob_light)
col_collection.objects.link(ob_camera)

# ---- scene / render settings (as saved in the file)
scene.camera = ob_camera
scene.frame_start = 1; scene.frame_end = 250; scene.frame_set(1)
scene.render.engine = 'BLENDER_EEVEE_NEXT'
scene.cycles.sampling_pattern = 'TABULATED_SOBOL'
bpy.context.view_layer.update()
